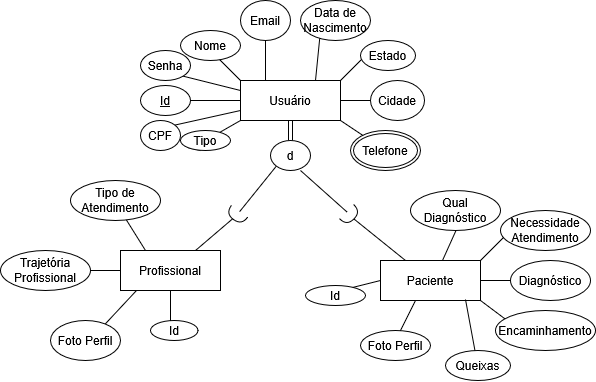

The diagram above was exported from draw.io. Its source (the exported page's mxGraphModel, read from the mxfile embedded in the PNG):
<mxGraphModel dx="1232" dy="1133" grid="1" gridSize="10" guides="1" tooltips="1" connect="1" arrows="1" fold="1" page="1" pageScale="1" pageWidth="827" pageHeight="1169" math="0" shadow="0">
  <root>
    <mxCell id="0" />
    <mxCell id="1" parent="0" />
    <mxCell id="Wj_RZCWKxe_-JZp6BJGw-14" value="" style="endArrow=none;html=1;rounded=0;entryX=0;entryY=0.5;entryDx=0;entryDy=0;" edge="1" parent="1" target="EvblUMuN2COUVTgYNsX7-45">
      <mxGeometry width="50" height="50" relative="1" as="geometry">
        <mxPoint x="390" y="380" as="sourcePoint" />
        <mxPoint x="440" y="560" as="targetPoint" />
      </mxGeometry>
    </mxCell>
    <mxCell id="EvblUMuN2COUVTgYNsX7-59" value="" style="ellipse;whiteSpace=wrap;html=1;align=center;aspect=fixed;fillColor=none;strokeColor=none;resizable=0;perimeter=centerPerimeter;rotatable=0;allowArrows=0;points=[];outlineConnect=1;" parent="1" vertex="1">
      <mxGeometry x="300" y="440" width="10" height="10" as="geometry" />
    </mxCell>
    <mxCell id="EvblUMuN2COUVTgYNsX7-63" value="" style="ellipse;whiteSpace=wrap;html=1;align=center;aspect=fixed;fillColor=none;strokeColor=none;resizable=0;perimeter=centerPerimeter;rotatable=0;allowArrows=0;points=[];outlineConnect=1;" parent="1" vertex="1">
      <mxGeometry x="290" y="310" width="10" height="10" as="geometry" />
    </mxCell>
    <mxCell id="EvblUMuN2COUVTgYNsX7-83" value="" style="ellipse;whiteSpace=wrap;html=1;align=center;aspect=fixed;fillColor=none;strokeColor=none;resizable=0;perimeter=centerPerimeter;rotatable=0;allowArrows=0;points=[];outlineConnect=1;" parent="1" vertex="1">
      <mxGeometry x="60" y="370" width="10" height="10" as="geometry" />
    </mxCell>
    <mxCell id="EvblUMuN2COUVTgYNsX7-87" style="rounded=0;orthogonalLoop=1;jettySize=auto;html=1;entryX=0;entryY=1;entryDx=0;entryDy=0;endArrow=none;endFill=0;" parent="1" source="EvblUMuN2COUVTgYNsX7-86" target="EvblUMuN2COUVTgYNsX7-31" edge="1">
      <mxGeometry relative="1" as="geometry" />
    </mxCell>
    <mxCell id="EvblUMuN2COUVTgYNsX7-88" style="rounded=0;orthogonalLoop=1;jettySize=auto;html=1;entryX=0.75;entryY=0;entryDx=0;entryDy=0;endArrow=none;endFill=0;strokeColor=default;" parent="1" source="EvblUMuN2COUVTgYNsX7-86" target="EvblUMuN2COUVTgYNsX7-35" edge="1">
      <mxGeometry relative="1" as="geometry" />
    </mxCell>
    <mxCell id="EvblUMuN2COUVTgYNsX7-86" value="" style="shape=requiredInterface;html=1;verticalLabelPosition=bottom;sketch=0;rotation=125;" parent="1" vertex="1">
      <mxGeometry x="281" y="295" width="10" height="20" as="geometry" />
    </mxCell>
    <mxCell id="EvblUMuN2COUVTgYNsX7-90" style="rounded=0;orthogonalLoop=1;jettySize=auto;html=1;endArrow=none;endFill=0;exitX=0;exitY=0.5;exitDx=0;exitDy=0;exitPerimeter=0;" parent="1" source="EvblUMuN2COUVTgYNsX7-91" edge="1">
      <mxGeometry relative="1" as="geometry">
        <mxPoint x="400" y="320" as="sourcePoint" />
        <mxPoint x="350" y="260" as="targetPoint" />
      </mxGeometry>
    </mxCell>
    <mxCell id="EvblUMuN2COUVTgYNsX7-91" value="" style="shape=requiredInterface;html=1;verticalLabelPosition=bottom;sketch=0;rotation=45;" parent="1" vertex="1">
      <mxGeometry x="395" y="295" width="10" height="20" as="geometry" />
    </mxCell>
    <mxCell id="EvblUMuN2COUVTgYNsX7-92" style="rounded=0;orthogonalLoop=1;jettySize=auto;html=1;entryX=0.25;entryY=0;entryDx=0;entryDy=0;endArrow=none;endFill=0;strokeColor=default;exitX=1;exitY=0.5;exitDx=0;exitDy=0;exitPerimeter=0;" parent="1" source="EvblUMuN2COUVTgYNsX7-91" target="EvblUMuN2COUVTgYNsX7-45" edge="1">
      <mxGeometry relative="1" as="geometry">
        <mxPoint x="293" y="319" as="sourcePoint" />
        <mxPoint x="245" y="370" as="targetPoint" />
      </mxGeometry>
    </mxCell>
    <mxCell id="McpFTnU9qXCYteCGyPfD-2" value="" style="endArrow=none;html=1;rounded=0;entryX=0.62;entryY=0;entryDx=0;entryDy=0;entryPerimeter=0;" parent="1" target="EvblUMuN2COUVTgYNsX7-45" edge="1">
      <mxGeometry width="50" height="50" relative="1" as="geometry">
        <mxPoint x="510" y="310" as="sourcePoint" />
        <mxPoint x="440" y="560" as="targetPoint" />
      </mxGeometry>
    </mxCell>
    <mxCell id="EvblUMuN2COUVTgYNsX7-93" value="" style="group" parent="1" vertex="1" connectable="0">
      <mxGeometry x="380" y="300" width="265" height="170" as="geometry" />
    </mxCell>
    <mxCell id="EvblUMuN2COUVTgYNsX7-61" value="" style="group" parent="EvblUMuN2COUVTgYNsX7-93" vertex="1" connectable="0">
      <mxGeometry x="30" width="235" height="170" as="geometry" />
    </mxCell>
    <mxCell id="EvblUMuN2COUVTgYNsX7-57" value="" style="endArrow=none;html=1;rounded=0;entryX=0.36;entryY=0.95;entryDx=0;entryDy=0;entryPerimeter=0;" parent="EvblUMuN2COUVTgYNsX7-61" target="EvblUMuN2COUVTgYNsX7-45" edge="1">
      <mxGeometry width="50" height="50" relative="1" as="geometry">
        <mxPoint x="30" y="140" as="sourcePoint" />
        <mxPoint y="170" as="targetPoint" />
      </mxGeometry>
    </mxCell>
    <mxCell id="EvblUMuN2COUVTgYNsX7-45" value="Paciente" style="whiteSpace=wrap;html=1;align=center;" parent="EvblUMuN2COUVTgYNsX7-61" vertex="1">
      <mxGeometry x="20" y="50" width="100" height="40" as="geometry" />
    </mxCell>
    <mxCell id="EvblUMuN2COUVTgYNsX7-53" value="" style="endArrow=none;html=1;rounded=0;entryX=1;entryY=0;entryDx=0;entryDy=0;" parent="EvblUMuN2COUVTgYNsX7-61" target="EvblUMuN2COUVTgYNsX7-45" edge="1">
      <mxGeometry width="50" height="50" relative="1" as="geometry">
        <mxPoint x="150" y="20" as="sourcePoint" />
        <mxPoint y="170" as="targetPoint" />
      </mxGeometry>
    </mxCell>
    <mxCell id="EvblUMuN2COUVTgYNsX7-48" value="Necessidade Atendimento" style="ellipse;whiteSpace=wrap;html=1;align=center;" parent="EvblUMuN2COUVTgYNsX7-61" vertex="1">
      <mxGeometry x="140" width="90" height="40" as="geometry" />
    </mxCell>
    <mxCell id="EvblUMuN2COUVTgYNsX7-54" value="" style="endArrow=none;html=1;rounded=0;entryX=1;entryY=0.5;entryDx=0;entryDy=0;" parent="EvblUMuN2COUVTgYNsX7-61" target="EvblUMuN2COUVTgYNsX7-45" edge="1">
      <mxGeometry width="50" height="50" relative="1" as="geometry">
        <mxPoint x="180" y="70" as="sourcePoint" />
        <mxPoint y="170" as="targetPoint" />
      </mxGeometry>
    </mxCell>
    <mxCell id="EvblUMuN2COUVTgYNsX7-49" value="Diagnóstico" style="ellipse;whiteSpace=wrap;html=1;align=center;" parent="EvblUMuN2COUVTgYNsX7-61" vertex="1">
      <mxGeometry x="150" y="50" width="80" height="40" as="geometry" />
    </mxCell>
    <mxCell id="EvblUMuN2COUVTgYNsX7-55" value="" style="endArrow=none;html=1;rounded=0;entryX=1;entryY=1;entryDx=0;entryDy=0;" parent="EvblUMuN2COUVTgYNsX7-61" target="EvblUMuN2COUVTgYNsX7-45" edge="1">
      <mxGeometry width="50" height="50" relative="1" as="geometry">
        <mxPoint x="160" y="120" as="sourcePoint" />
        <mxPoint y="170" as="targetPoint" />
      </mxGeometry>
    </mxCell>
    <mxCell id="EvblUMuN2COUVTgYNsX7-50" value="Encaminhamento" style="ellipse;whiteSpace=wrap;html=1;align=center;" parent="EvblUMuN2COUVTgYNsX7-61" vertex="1">
      <mxGeometry x="135" y="100" width="100" height="40" as="geometry" />
    </mxCell>
    <mxCell id="EvblUMuN2COUVTgYNsX7-56" value="" style="endArrow=none;html=1;rounded=0;entryX=0.85;entryY=0.975;entryDx=0;entryDy=0;entryPerimeter=0;" parent="EvblUMuN2COUVTgYNsX7-61" target="EvblUMuN2COUVTgYNsX7-45" edge="1">
      <mxGeometry width="50" height="50" relative="1" as="geometry">
        <mxPoint x="120" y="170" as="sourcePoint" />
        <mxPoint y="170" as="targetPoint" />
      </mxGeometry>
    </mxCell>
    <mxCell id="EvblUMuN2COUVTgYNsX7-51" value="Queixas" style="ellipse;whiteSpace=wrap;html=1;align=center;" parent="EvblUMuN2COUVTgYNsX7-61" vertex="1">
      <mxGeometry x="85" y="140" width="65" height="30" as="geometry" />
    </mxCell>
    <mxCell id="EvblUMuN2COUVTgYNsX7-52" value="Foto Perfil" style="ellipse;whiteSpace=wrap;html=1;align=center;" parent="EvblUMuN2COUVTgYNsX7-61" vertex="1">
      <mxGeometry y="120" width="70" height="30" as="geometry" />
    </mxCell>
    <mxCell id="McpFTnU9qXCYteCGyPfD-1" value="Qual Diagnóstico" style="ellipse;whiteSpace=wrap;html=1;align=center;" parent="EvblUMuN2COUVTgYNsX7-61" vertex="1">
      <mxGeometry x="50" y="-20" width="90" height="40" as="geometry" />
    </mxCell>
    <mxCell id="EvblUMuN2COUVTgYNsX7-66" value="" style="ellipse;whiteSpace=wrap;html=1;align=center;aspect=fixed;fillColor=none;strokeColor=none;resizable=0;perimeter=centerPerimeter;rotatable=0;allowArrows=0;points=[];outlineConnect=1;" parent="EvblUMuN2COUVTgYNsX7-93" vertex="1">
      <mxGeometry y="35" width="10" height="10" as="geometry" />
    </mxCell>
    <mxCell id="EvblUMuN2COUVTgYNsX7-72" value="" style="ellipse;whiteSpace=wrap;html=1;align=center;aspect=fixed;fillColor=none;strokeColor=none;resizable=0;perimeter=centerPerimeter;rotatable=0;allowArrows=0;points=[];outlineConnect=1;" parent="EvblUMuN2COUVTgYNsX7-93" vertex="1">
      <mxGeometry y="65" width="10" height="10" as="geometry" />
    </mxCell>
    <mxCell id="EvblUMuN2COUVTgYNsX7-74" value="" style="ellipse;whiteSpace=wrap;html=1;align=center;aspect=fixed;fillColor=none;strokeColor=none;resizable=0;perimeter=centerPerimeter;rotatable=0;allowArrows=0;points=[];outlineConnect=1;" parent="EvblUMuN2COUVTgYNsX7-93" vertex="1">
      <mxGeometry y="65" width="10" height="10" as="geometry" />
    </mxCell>
    <mxCell id="EvblUMuN2COUVTgYNsX7-78" value="" style="ellipse;whiteSpace=wrap;html=1;align=center;aspect=fixed;fillColor=none;strokeColor=none;resizable=0;perimeter=centerPerimeter;rotatable=0;allowArrows=0;points=[];outlineConnect=1;" parent="EvblUMuN2COUVTgYNsX7-93" vertex="1">
      <mxGeometry y="65" width="10" height="10" as="geometry" />
    </mxCell>
    <mxCell id="EvblUMuN2COUVTgYNsX7-80" value="" style="ellipse;whiteSpace=wrap;html=1;align=center;aspect=fixed;fillColor=none;strokeColor=none;resizable=0;perimeter=centerPerimeter;rotatable=0;allowArrows=0;points=[];outlineConnect=1;" parent="EvblUMuN2COUVTgYNsX7-93" vertex="1">
      <mxGeometry y="55" width="10" height="10" as="geometry" />
    </mxCell>
    <mxCell id="Wj_RZCWKxe_-JZp6BJGw-13" value="Id" style="ellipse;whiteSpace=wrap;html=1;align=center;" vertex="1" parent="EvblUMuN2COUVTgYNsX7-93">
      <mxGeometry x="-25" y="75" width="60" height="20" as="geometry" />
    </mxCell>
    <mxCell id="Wj_RZCWKxe_-JZp6BJGw-7" value="" style="group" vertex="1" connectable="0" parent="1">
      <mxGeometry x="190" y="90" width="284" height="170" as="geometry" />
    </mxCell>
    <mxCell id="EvblUMuN2COUVTgYNsX7-94" value="" style="endArrow=none;html=1;rounded=0;entryX=0;entryY=0.25;entryDx=0;entryDy=0;" parent="Wj_RZCWKxe_-JZp6BJGw-7" target="EvblUMuN2COUVTgYNsX7-1" edge="1">
      <mxGeometry width="50" height="50" relative="1" as="geometry">
        <mxPoint x="20" y="70" as="sourcePoint" />
        <mxPoint x="150" y="530" as="targetPoint" />
      </mxGeometry>
    </mxCell>
    <mxCell id="EvblUMuN2COUVTgYNsX7-9" value="Senha" style="ellipse;whiteSpace=wrap;html=1;align=center;" parent="Wj_RZCWKxe_-JZp6BJGw-7" vertex="1">
      <mxGeometry y="50" width="50" height="30" as="geometry" />
    </mxCell>
    <mxCell id="EvblUMuN2COUVTgYNsX7-19" value="" style="endArrow=none;html=1;rounded=0;entryX=0.75;entryY=0;entryDx=0;entryDy=0;" parent="Wj_RZCWKxe_-JZp6BJGw-7" target="EvblUMuN2COUVTgYNsX7-1" edge="1">
      <mxGeometry width="50" height="50" relative="1" as="geometry">
        <mxPoint x="180" y="30" as="sourcePoint" />
        <mxPoint x="190" y="480" as="targetPoint" />
      </mxGeometry>
    </mxCell>
    <mxCell id="EvblUMuN2COUVTgYNsX7-1" value="Usuário" style="whiteSpace=wrap;html=1;align=center;" parent="Wj_RZCWKxe_-JZp6BJGw-7" vertex="1">
      <mxGeometry x="100" y="80" width="100" height="40" as="geometry" />
    </mxCell>
    <mxCell id="EvblUMuN2COUVTgYNsX7-6" value="Data de Nascimento" style="ellipse;whiteSpace=wrap;html=1;align=center;" parent="Wj_RZCWKxe_-JZp6BJGw-7" vertex="1">
      <mxGeometry x="160" width="70" height="40" as="geometry" />
    </mxCell>
    <mxCell id="EvblUMuN2COUVTgYNsX7-11" value="" style="endArrow=none;html=1;rounded=0;exitX=1;exitY=0;exitDx=0;exitDy=0;" parent="Wj_RZCWKxe_-JZp6BJGw-7" source="EvblUMuN2COUVTgYNsX7-1" edge="1">
      <mxGeometry width="50" height="50" relative="1" as="geometry">
        <mxPoint x="140" y="530" as="sourcePoint" />
        <mxPoint x="230" y="50" as="targetPoint" />
        <Array as="points" />
      </mxGeometry>
    </mxCell>
    <mxCell id="EvblUMuN2COUVTgYNsX7-12" value="" style="endArrow=none;html=1;rounded=0;entryX=0;entryY=0;entryDx=0;entryDy=0;" parent="Wj_RZCWKxe_-JZp6BJGw-7" target="EvblUMuN2COUVTgYNsX7-1" edge="1">
      <mxGeometry width="50" height="50" relative="1" as="geometry">
        <mxPoint x="70" y="50" as="sourcePoint" />
        <mxPoint x="190" y="480" as="targetPoint" />
      </mxGeometry>
    </mxCell>
    <mxCell id="EvblUMuN2COUVTgYNsX7-2" value="Nome" style="ellipse;whiteSpace=wrap;html=1;align=center;" parent="Wj_RZCWKxe_-JZp6BJGw-7" vertex="1">
      <mxGeometry x="40" y="30" width="60" height="30" as="geometry" />
    </mxCell>
    <mxCell id="EvblUMuN2COUVTgYNsX7-15" value="" style="endArrow=none;html=1;rounded=0;entryX=0;entryY=1;entryDx=0;entryDy=0;" parent="Wj_RZCWKxe_-JZp6BJGw-7" source="EvblUMuN2COUVTgYNsX7-5" target="EvblUMuN2COUVTgYNsX7-1" edge="1">
      <mxGeometry width="50" height="50" relative="1" as="geometry">
        <mxPoint x="60" y="150" as="sourcePoint" />
        <mxPoint x="190" y="480" as="targetPoint" />
      </mxGeometry>
    </mxCell>
    <mxCell id="EvblUMuN2COUVTgYNsX7-17" value="" style="endArrow=none;html=1;rounded=0;entryX=0;entryY=1;entryDx=0;entryDy=0;" parent="Wj_RZCWKxe_-JZp6BJGw-7" target="EvblUMuN2COUVTgYNsX7-5" edge="1">
      <mxGeometry width="50" height="50" relative="1" as="geometry">
        <mxPoint x="60" y="150" as="sourcePoint" />
        <mxPoint x="100" y="120" as="targetPoint" />
      </mxGeometry>
    </mxCell>
    <mxCell id="EvblUMuN2COUVTgYNsX7-5" value="Tipo " style="ellipse;whiteSpace=wrap;html=1;align=center;" parent="Wj_RZCWKxe_-JZp6BJGw-7" vertex="1">
      <mxGeometry x="40" y="130" width="50" height="20" as="geometry" />
    </mxCell>
    <mxCell id="EvblUMuN2COUVTgYNsX7-18" value="" style="endArrow=none;html=1;rounded=0;entryX=0.25;entryY=0;entryDx=0;entryDy=0;" parent="Wj_RZCWKxe_-JZp6BJGw-7" target="EvblUMuN2COUVTgYNsX7-1" edge="1">
      <mxGeometry width="50" height="50" relative="1" as="geometry">
        <mxPoint x="125" y="20" as="sourcePoint" />
        <mxPoint x="190" y="480" as="targetPoint" />
      </mxGeometry>
    </mxCell>
    <mxCell id="EvblUMuN2COUVTgYNsX7-4" value="Email" style="ellipse;whiteSpace=wrap;html=1;align=center;" parent="Wj_RZCWKxe_-JZp6BJGw-7" vertex="1">
      <mxGeometry x="100" width="50" height="40" as="geometry" />
    </mxCell>
    <mxCell id="EvblUMuN2COUVTgYNsX7-20" value="" style="endArrow=none;html=1;rounded=0;entryX=1;entryY=1;entryDx=0;entryDy=0;" parent="Wj_RZCWKxe_-JZp6BJGw-7" target="EvblUMuN2COUVTgYNsX7-1" edge="1">
      <mxGeometry width="50" height="50" relative="1" as="geometry">
        <mxPoint x="230" y="140" as="sourcePoint" />
        <mxPoint x="190" y="340" as="targetPoint" />
      </mxGeometry>
    </mxCell>
    <mxCell id="EvblUMuN2COUVTgYNsX7-10" value="Telefone" style="ellipse;shape=doubleEllipse;margin=3;whiteSpace=wrap;html=1;align=center;" parent="Wj_RZCWKxe_-JZp6BJGw-7" vertex="1">
      <mxGeometry x="210" y="130" width="70" height="40" as="geometry" />
    </mxCell>
    <mxCell id="EvblUMuN2COUVTgYNsX7-8" value="Estado" style="ellipse;whiteSpace=wrap;html=1;align=center;" parent="Wj_RZCWKxe_-JZp6BJGw-7" vertex="1">
      <mxGeometry x="220" y="40" width="55" height="30" as="geometry" />
    </mxCell>
    <mxCell id="EvblUMuN2COUVTgYNsX7-21" value="" style="endArrow=none;html=1;rounded=0;exitX=1;exitY=0.5;exitDx=0;exitDy=0;" parent="Wj_RZCWKxe_-JZp6BJGw-7" source="EvblUMuN2COUVTgYNsX7-1" edge="1">
      <mxGeometry width="50" height="50" relative="1" as="geometry">
        <mxPoint x="140" y="390" as="sourcePoint" />
        <mxPoint x="240" y="100" as="targetPoint" />
      </mxGeometry>
    </mxCell>
    <mxCell id="EvblUMuN2COUVTgYNsX7-7" value="Cidade" style="ellipse;whiteSpace=wrap;html=1;align=center;" parent="Wj_RZCWKxe_-JZp6BJGw-7" vertex="1">
      <mxGeometry x="230" y="80" width="54" height="40" as="geometry" />
    </mxCell>
    <mxCell id="EvblUMuN2COUVTgYNsX7-28" value="" style="shape=link;html=1;rounded=0;" parent="Wj_RZCWKxe_-JZp6BJGw-7" source="EvblUMuN2COUVTgYNsX7-31" edge="1">
      <mxGeometry relative="1" as="geometry">
        <mxPoint x="80" y="360" as="sourcePoint" />
        <mxPoint x="150" y="170" as="targetPoint" />
      </mxGeometry>
    </mxCell>
    <mxCell id="EvblUMuN2COUVTgYNsX7-29" value="N" style="resizable=0;html=1;whiteSpace=wrap;align=right;verticalAlign=bottom;" parent="EvblUMuN2COUVTgYNsX7-28" connectable="0" vertex="1">
      <mxGeometry x="1" relative="1" as="geometry" />
    </mxCell>
    <mxCell id="EvblUMuN2COUVTgYNsX7-32" value="" style="shape=link;html=1;rounded=0;" parent="Wj_RZCWKxe_-JZp6BJGw-7" source="EvblUMuN2COUVTgYNsX7-1" target="EvblUMuN2COUVTgYNsX7-31" edge="1">
      <mxGeometry relative="1" as="geometry">
        <mxPoint x="150" y="120" as="sourcePoint" />
        <mxPoint x="150" y="170" as="targetPoint" />
      </mxGeometry>
    </mxCell>
    <mxCell id="EvblUMuN2COUVTgYNsX7-31" value="d" style="ellipse;whiteSpace=wrap;html=1;align=center;" parent="Wj_RZCWKxe_-JZp6BJGw-7" vertex="1">
      <mxGeometry x="130" y="140" width="40" height="30" as="geometry" />
    </mxCell>
    <mxCell id="Wj_RZCWKxe_-JZp6BJGw-2" value="" style="endArrow=none;html=1;rounded=0;entryX=0;entryY=0.5;entryDx=0;entryDy=0;" edge="1" parent="Wj_RZCWKxe_-JZp6BJGw-7" source="Wj_RZCWKxe_-JZp6BJGw-1" target="EvblUMuN2COUVTgYNsX7-1">
      <mxGeometry width="50" height="50" relative="1" as="geometry">
        <mxPoint x="30" y="100" as="sourcePoint" />
        <mxPoint x="250" y="470" as="targetPoint" />
      </mxGeometry>
    </mxCell>
    <mxCell id="Wj_RZCWKxe_-JZp6BJGw-3" value="" style="endArrow=none;html=1;rounded=0;entryX=0;entryY=0.5;entryDx=0;entryDy=0;" edge="1" parent="Wj_RZCWKxe_-JZp6BJGw-7" target="Wj_RZCWKxe_-JZp6BJGw-1">
      <mxGeometry width="50" height="50" relative="1" as="geometry">
        <mxPoint x="30" y="100" as="sourcePoint" />
        <mxPoint x="100" y="100" as="targetPoint" />
      </mxGeometry>
    </mxCell>
    <mxCell id="Wj_RZCWKxe_-JZp6BJGw-1" value="Id" style="ellipse;whiteSpace=wrap;html=1;align=center;fontStyle=4;" vertex="1" parent="Wj_RZCWKxe_-JZp6BJGw-7">
      <mxGeometry y="85" width="50" height="30" as="geometry" />
    </mxCell>
    <mxCell id="Wj_RZCWKxe_-JZp6BJGw-4" value="" style="endArrow=none;html=1;rounded=0;entryX=0;entryY=0.75;entryDx=0;entryDy=0;" edge="1" parent="Wj_RZCWKxe_-JZp6BJGw-7" target="EvblUMuN2COUVTgYNsX7-1">
      <mxGeometry width="50" height="50" relative="1" as="geometry">
        <mxPoint x="10" y="130" as="sourcePoint" />
        <mxPoint x="130" y="380" as="targetPoint" />
      </mxGeometry>
    </mxCell>
    <mxCell id="Wj_RZCWKxe_-JZp6BJGw-6" value="CPF" style="ellipse;whiteSpace=wrap;html=1;align=center;" vertex="1" parent="Wj_RZCWKxe_-JZp6BJGw-7">
      <mxGeometry y="120" width="40" height="30" as="geometry" />
    </mxCell>
    <mxCell id="Wj_RZCWKxe_-JZp6BJGw-12" value="" style="endArrow=none;html=1;rounded=0;" edge="1" parent="1">
      <mxGeometry width="50" height="50" relative="1" as="geometry">
        <mxPoint x="220" y="420" as="sourcePoint" />
        <mxPoint x="220" y="380" as="targetPoint" />
      </mxGeometry>
    </mxCell>
    <mxCell id="EvblUMuN2COUVTgYNsX7-43" value="" style="group" parent="1" vertex="1" connectable="0">
      <mxGeometry x="50" y="270" width="220" height="180" as="geometry" />
    </mxCell>
    <mxCell id="EvblUMuN2COUVTgYNsX7-36" value="" style="endArrow=none;html=1;rounded=0;entryX=0;entryY=1;entryDx=0;entryDy=0;" parent="EvblUMuN2COUVTgYNsX7-43" target="EvblUMuN2COUVTgYNsX7-35" edge="1">
      <mxGeometry width="50" height="50" relative="1" as="geometry">
        <mxPoint x="160" y="100" as="sourcePoint" />
        <mxPoint x="296" y="-34" as="targetPoint" />
      </mxGeometry>
    </mxCell>
    <mxCell id="EvblUMuN2COUVTgYNsX7-35" value="Profissional" style="whiteSpace=wrap;html=1;align=center;" parent="EvblUMuN2COUVTgYNsX7-43" vertex="1">
      <mxGeometry x="120" y="70" width="100" height="40" as="geometry" />
    </mxCell>
    <mxCell id="EvblUMuN2COUVTgYNsX7-40" value="" style="endArrow=none;html=1;rounded=0;entryX=0.25;entryY=0;entryDx=0;entryDy=0;" parent="EvblUMuN2COUVTgYNsX7-43" target="EvblUMuN2COUVTgYNsX7-35" edge="1">
      <mxGeometry width="50" height="50" relative="1" as="geometry">
        <mxPoint x="120" y="30" as="sourcePoint" />
        <mxPoint x="140" y="60" as="targetPoint" />
      </mxGeometry>
    </mxCell>
    <mxCell id="EvblUMuN2COUVTgYNsX7-37" value="Tipo de Atendimento" style="ellipse;whiteSpace=wrap;html=1;align=center;" parent="EvblUMuN2COUVTgYNsX7-43" vertex="1">
      <mxGeometry x="70" width="90" height="40" as="geometry" />
    </mxCell>
    <mxCell id="EvblUMuN2COUVTgYNsX7-41" value="" style="endArrow=none;html=1;rounded=0;exitX=0;exitY=0.5;exitDx=0;exitDy=0;" parent="EvblUMuN2COUVTgYNsX7-43" source="EvblUMuN2COUVTgYNsX7-35" edge="1">
      <mxGeometry width="50" height="50" relative="1" as="geometry">
        <mxPoint x="300" y="190" as="sourcePoint" />
        <mxPoint x="60" y="90" as="targetPoint" />
      </mxGeometry>
    </mxCell>
    <mxCell id="EvblUMuN2COUVTgYNsX7-38" value="Trajetória Profissional" style="ellipse;whiteSpace=wrap;html=1;align=center;" parent="EvblUMuN2COUVTgYNsX7-43" vertex="1">
      <mxGeometry y="70" width="90" height="40" as="geometry" />
    </mxCell>
    <mxCell id="EvblUMuN2COUVTgYNsX7-42" value="" style="endArrow=none;html=1;rounded=0;entryX=0.16;entryY=1;entryDx=0;entryDy=0;entryPerimeter=0;" parent="EvblUMuN2COUVTgYNsX7-43" target="EvblUMuN2COUVTgYNsX7-35" edge="1">
      <mxGeometry width="50" height="50" relative="1" as="geometry">
        <mxPoint x="80" y="170" as="sourcePoint" />
        <mxPoint x="70" y="200" as="targetPoint" />
      </mxGeometry>
    </mxCell>
    <mxCell id="EvblUMuN2COUVTgYNsX7-39" value="Foto Perfil" style="ellipse;whiteSpace=wrap;html=1;align=center;" parent="EvblUMuN2COUVTgYNsX7-43" vertex="1">
      <mxGeometry x="50" y="140" width="70" height="40" as="geometry" />
    </mxCell>
    <mxCell id="Wj_RZCWKxe_-JZp6BJGw-11" value="Id" style="ellipse;whiteSpace=wrap;html=1;align=center;" vertex="1" parent="EvblUMuN2COUVTgYNsX7-43">
      <mxGeometry x="150" y="140" width="47.5" height="20" as="geometry" />
    </mxCell>
  </root>
</mxGraphModel>